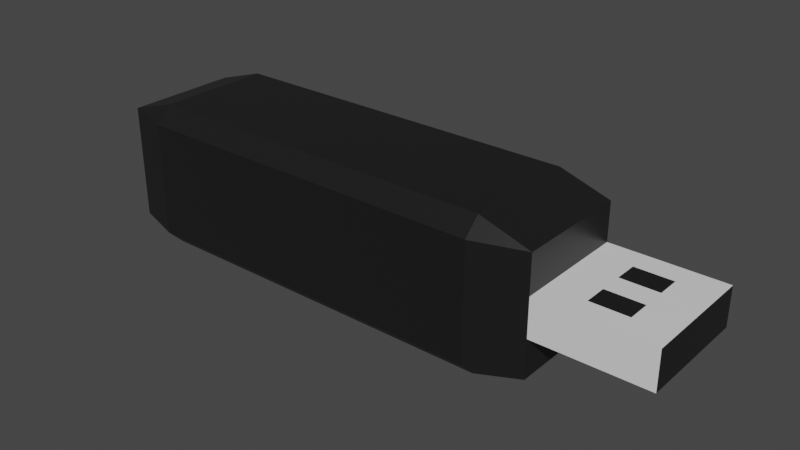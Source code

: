 # Source: USBStick.blend  (saved by Blender 2.81.16; exported with 4.5.12 LTS)
import bpy
from mathutils import Matrix  # noqa: F401  (used for matrix-valued properties, if any)

bpy.ops.wm.read_factory_settings(use_empty=True)
scene = bpy.context.scene
scene.name = 'Scene'

# ---- collections
col_collection = bpy.data.collections.new('Collection'); scene.collection.children.link(col_collection)

# ---- materials (node trees are filled in below, after node groups)
mat_material = bpy.data.materials.new('Material')
mat_material.alpha_threshold = 0.0
mat_material.use_transparent_shadow = False
mat_material.line_color = (0.0, 0.0, 0.0, 1.0)
mat_material_001 = bpy.data.materials.new('Material.001')
mat_material_001.use_transparent_shadow = False

# ---- material node trees
mat_material.use_nodes = True; mat_material.node_tree.nodes.clear()
_N = mat_material.node_tree.nodes; _L = mat_material.node_tree.links
n0 = _N.new('ShaderNodeOutputMaterial'); n0.name = 'Material Output'; n0.location = (300, 300)
n1 = _N.new('ShaderNodeBsdfPrincipled'); n1.name = 'Principled BSDF'; n1.location = (10, 300)
n1.distribution = 'GGX'
n1.subsurface_method = 'BURLEY'
n1.inputs[0].default_value = (0.01072, 0.01072, 0.01072, 1.0)
n1.inputs[2].default_value = 0.4
n1.inputs[3].default_value = 1.45
n1.inputs[27].default_value = (0.0, 0.0, 0.0, 1.0)
n1.inputs[28].default_value = 1.0
_L.new(n1.outputs[0], n0.inputs[0])
n0.is_active_output = True
mat_material_001.use_nodes = True; mat_material_001.node_tree.nodes.clear()
_N = mat_material_001.node_tree.nodes; _L = mat_material_001.node_tree.links
n0 = _N.new('ShaderNodeOutputMaterial'); n0.name = 'Material Output'; n0.location = (300, 300)
n1 = _N.new('ShaderNodeBsdfPrincipled'); n1.name = 'Principled BSDF'; n1.location = (10, 300)
n1.distribution = 'GGX'
n1.subsurface_method = 'BURLEY'
n1.inputs[3].default_value = 1.45
n1.inputs[27].default_value = (0.0, 0.0, 0.0, 1.0)
n1.inputs[28].default_value = 1.0
_L.new(n1.outputs[0], n0.inputs[0])
n0.is_active_output = True

# ---- world
world_world = bpy.data.worlds.new('World'); scene.world = world_world
world_world.use_nodes = True; world_world.node_tree.nodes.clear()
_N = world_world.node_tree.nodes; _L = world_world.node_tree.links
n0 = _N.new('ShaderNodeOutputWorld'); n0.name = 'World Output'; n0.location = (300, 300)
n1 = _N.new('ShaderNodeBackground'); n1.name = 'Background'; n1.location = (10, 300)
n1.inputs[0].default_value = (0.05088, 0.05088, 0.05088, 1.0)
_L.new(n1.outputs[0], n0.inputs[0])
n0.is_active_output = True
world_world.color = (0.05088, 0.05088, 0.05088)
world_world.use_sun_shadow = False
world_world.sun_shadow_jitter_overblur = 0.0

# ---- meshes
me_cube = bpy.data.meshes.new('Cube')
me_cube.from_pydata([(0.7828, 1.0, 0.7828), (0.7828, 0.7828, 1.0), (1.0, 0.7828, 0.7828), (0.7828, 0.7828, -1.0), (0.7828, 1.0, -0.7828), (1.0, 0.7828, -0.7828), (1.0, -0.7828, 0.7828), (0.7828, -0.7828, 1.0), (0.7828, -1.0, 0.7828), (1.0, -0.7828, -0.7828), (0.7828, -1.0, -0.7828), (0.7828, -0.7828, -1.0), (-0.7828, 1.0, 0.7828), (-1.0, 0.7828, 0.7828), (-0.7828, 0.7828, 1.0), (-1.0, 0.7828, -0.7828), (-0.7828, 1.0, -0.7828), (-0.7828, 0.7828, -1.0), (-1.0, -0.7828, 0.7828), (-0.7828, -1.0, 0.7828), (-0.7828, -0.7828, 1.0), (-0.7828, -0.7828, -1.0), (-0.7828, -1.0, -0.7828), (-1.0, -0.7828, -0.7828), (1.0, 0.7828, 0.2609), (1.0, 0.7828, -0.2609), (0.7828, 1.0, -0.2609), (0.7828, 1.0, 0.2609), (-0.7828, -1.0, -0.2609), (-0.7828, -1.0, 0.2609), (-1.0, -0.7828, 0.2609), (-1.0, -0.7828, -0.2609), (0.7828, -1.0, 0.2609), (0.7828, -1.0, -0.2609), (1.0, -0.7828, -0.2609), (1.0, -0.7828, 0.2609), (-0.7828, 1.0, 0.2609), (-0.7828, 1.0, -0.2609), (-1.0, 0.7828, -0.2609), (-1.0, 0.7828, 0.2609), (1.481, 0.7828, 0.2609), (1.481, 0.7828, -0.2609), (1.481, -0.7828, -0.2609), (1.481, -0.7828, 0.2609), (1.16, 0.7828, 0.2609), (1.321, 0.7828, 0.2609), (1.321, 0.7828, -0.2609), (1.16, 0.7828, -0.2609), (1.321, -0.7828, -0.2609), (1.16, -0.7828, -0.2609), (1.321, -0.7828, 0.2609), (1.16, -0.7828, 0.2609), (-0.7828, 0.4697, -1.0), (-0.7828, 0.1566, -1.0), (-0.7828, -0.1566, -1.0), (-0.7828, -0.4697, -1.0), (-1.0, -0.4697, -0.7828), (-1.0, -0.1566, -0.7828), (-1.0, 0.1566, -0.7828), (-1.0, 0.4697, -0.7828), (0.7828, 0.4697, 1.0), (0.7828, 0.1566, 1.0), (0.7828, -0.1566, 1.0), (0.7828, -0.4697, 1.0), (1.0, -0.4697, 0.7828), (1.0, -0.1566, 0.7828), (1.0, 0.1566, 0.7828), (1.0, 0.4697, 0.7828), (-0.7828, -0.4697, 1.0), (-0.7828, -0.1566, 1.0), (-0.7828, 0.1566, 1.0), (-0.7828, 0.4697, 1.0), (-1.0, 0.4697, 0.7828), (-1.0, 0.1566, 0.7828), (-1.0, -0.1566, 0.7828), (-1.0, -0.4697, 0.7828), (0.7828, -0.4697, -1.0), (0.7828, -0.1566, -1.0), (0.7828, 0.1566, -1.0), (0.7828, 0.4697, -1.0), (1.0, 0.4697, -0.7828), (1.0, 0.1566, -0.7828), (1.0, -0.1566, -0.7828), (1.0, -0.4697, -0.7828), (1.0, 0.4697, -0.2609), (1.0, 0.1566, -0.2609), (1.0, -0.1566, -0.2609), (1.0, -0.4697, -0.2609), (1.0, 0.4697, 0.2609), (1.0, 0.1566, 0.2609), (1.0, -0.1566, 0.2609), (1.0, -0.4697, 0.2609), (-1.0, -0.4697, -0.2609), (-1.0, -0.1566, -0.2609), (-1.0, 0.1566, -0.2609), (-1.0, 0.4697, -0.2609), (-1.0, -0.4697, 0.2609), (-1.0, -0.1566, 0.2609), (-1.0, 0.1566, 0.2609), (-1.0, 0.4697, 0.2609), (1.481, 0.4697, -0.2609), (1.481, 0.1566, -0.2609), (1.481, -0.1566, -0.2609), (1.481, -0.4697, -0.2609), (1.481, 0.4697, 0.2609), (1.481, 0.1566, 0.2609), (1.481, -0.1566, 0.2609), (1.481, -0.4697, 0.2609), (1.16, -0.4697, 0.2609), (1.16, -0.1566, 0.2609), (1.16, 0.1566, 0.2609), (1.16, 0.4697, 0.2609), (1.321, -0.4697, 0.2609), (1.321, -0.1566, 0.2609), (1.321, 0.1566, 0.2609), (1.321, 0.4697, 0.2609), (1.16, 0.4697, -0.2609), (1.16, 0.1566, -0.2609), (1.16, -0.1566, -0.2609), (1.16, -0.4697, -0.2609), (1.321, 0.4697, -0.2609), (1.321, 0.1566, -0.2609), (1.321, -0.1566, -0.2609), (1.321, -0.4697, -0.2609)], [], [(55, 76, 11, 21), (99, 72, 13, 39), (32, 8, 19, 29), (63, 68, 20, 7), (91, 64, 6, 35), (0, 1, 2), (3, 4, 5), (6, 7, 8), (9, 10, 11), (12, 13, 14), (15, 16, 17), (18, 19, 20), (21, 22, 23), (55, 21, 23, 56), (3, 17, 16, 4), (25, 5, 4, 26), (29, 19, 18, 30), (33, 10, 9, 34), (37, 16, 15, 38), (7, 20, 19, 8), (63, 7, 6, 64), (21, 11, 10, 22), (71, 14, 13, 72), (14, 1, 0, 12), (79, 3, 5, 80), (36, 12, 0, 27), (16, 37, 26, 4), (37, 36, 27, 26), (12, 36, 39, 13), (36, 37, 38, 39), (8, 32, 35, 6), (32, 33, 34, 35), (22, 28, 31, 23), (28, 29, 30, 31), (2, 24, 27, 0), (24, 25, 26, 27), (83, 87, 34, 9), (46, 45, 40, 41), (10, 33, 28, 22), (33, 32, 29, 28), (59, 95, 38, 15), (95, 99, 39, 38), (103, 107, 43, 42), (120, 46, 41, 100), (50, 48, 42, 43), (112, 50, 43, 107), (91, 35, 51, 108), (108, 51, 50, 112), (35, 34, 49, 51), (51, 49, 48, 50), (84, 25, 47, 116), (116, 47, 46, 120), (25, 24, 44, 47), (47, 44, 45, 46), (49, 119, 123, 48), (119, 118, 122, 123), (118, 117, 121, 122), (117, 116, 120, 121), (34, 87, 119, 49), (87, 86, 118, 119), (86, 85, 117, 118), (85, 84, 116, 117), (44, 111, 115, 45), (111, 110, 114, 115), (110, 109, 113, 114), (109, 108, 112, 113), (24, 88, 111, 44), (88, 89, 110, 111), (89, 90, 109, 110), (90, 91, 108, 109), (45, 115, 104, 40), (115, 114, 105, 104), (114, 113, 106, 105), (113, 112, 107, 106), (48, 123, 103, 42), (123, 122, 102, 103), (122, 121, 101, 102), (121, 120, 100, 101), (41, 40, 104, 100), (100, 104, 105, 101), (101, 105, 106, 102), (102, 106, 107, 103), (31, 30, 96, 92), (92, 96, 97, 93), (93, 97, 98, 94), (94, 98, 99, 95), (23, 31, 92, 56), (56, 92, 93, 57), (57, 93, 94, 58), (58, 94, 95, 59), (5, 25, 84, 80), (80, 84, 85, 81), (81, 85, 86, 82), (82, 86, 87, 83), (11, 76, 83, 9), (76, 77, 82, 83), (77, 78, 81, 82), (78, 79, 80, 81), (20, 68, 75, 18), (68, 69, 74, 75), (69, 70, 73, 74), (70, 71, 72, 73), (1, 60, 67, 2), (60, 61, 66, 67), (61, 62, 65, 66), (62, 63, 64, 65), (17, 52, 59, 15), (52, 53, 58, 59), (53, 54, 57, 58), (54, 55, 56, 57), (24, 2, 67, 88), (88, 67, 66, 89), (89, 66, 65, 90), (90, 65, 64, 91), (1, 14, 71, 60), (60, 71, 70, 61), (61, 70, 69, 62), (62, 69, 68, 63), (30, 18, 75, 96), (96, 75, 74, 97), (97, 74, 73, 98), (98, 73, 72, 99), (17, 3, 79, 52), (52, 79, 78, 53), (53, 78, 77, 54), (54, 77, 76, 55)])
me_cube.polygons.foreach_set('material_index', [0, 0, 0, 0, 0, 0, 0, 0, 0, 0, 0, 0, 0, 0, 0, 0, 0, 0, 0, 0, 0, 0, 0, 0, 0, 0, 0, 0, 0, 0, 0, 0, 0, 0, 0, 0, 0, 1, 0, 0, 0, 0, 0, 1, 1, 1, 1, 1, 1, 1, 1, 1, 1, 1, 1, 0, 1, 0, 1, 1, 1, 1, 1, 0, 1, 0, 1, 1, 1, 1, 1, 1, 1, 1, 1, 1, 1, 1, 0, 0, 0, 0, 0, 0, 0, 0, 0, 0, 0, 0, 0, 0, 0, 0, 0, 0, 0, 0, 0, 0, 0, 0, 0, 0, 0, 0, 0, 0, 0, 0, 0, 0, 0, 0, 0, 0, 0, 0, 0, 0, 0, 0, 0, 0, 0, 0])
_uv = me_cube.uv_layers.new(name='UVMap')
_uv.uv.foreach_set('vector', [0.1522, 0.6837, 0.3478, 0.6837, 0.3478, 0.7228, 0.1522, 0.7228, 0.5326, 0.1837, 0.5978, 0.1837, 0.5978, 0.2228, 0.5326, 0.2228, 0.5326, 0.7772, 0.5978, 0.7772, 0.5978, 0.9728, 0.5326, 0.9728, 0.6522, 0.6837, 0.8478, 0.6837, 0.8478, 0.7228, 0.6522, 0.7228, 0.5326, 0.6837, 0.5978, 0.6837, 0.5978, 0.7228, 0.5326, 0.7228, 0.5978, 0.4728, 0.625, 0.4728, 0.5978, 0.5, 0.3478, 0.5272, 0.3478, 0.5, 0.375, 0.5272, 0.5978, 0.7228, 0.625, 0.7228, 0.5978, 0.75, 0.4022, 0.7228, 0.4022, 0.75, 0.375, 0.7228, 0.5978, 0.2772, 0.5978, 0.25, 0.625, 0.2772, 0.4022, 0.2228, 0.4022, 0.25, 0.375, 0.2228, 0.5978, 0.02715, 0.5978, 0.0, 0.625, 0.02715, 0.1522, 0.7228, 0.1522, 0.75, 0.125, 0.7228, 0.1522, 0.6837, 0.1522, 0.7228, 0.125, 0.7228, 0.125, 0.6837, 0.3478, 0.5272, 0.1522, 0.5272, 0.1522, 0.5, 0.3478, 0.5, 0.4674, 0.5272, 0.4022, 0.5272, 0.4022, 0.4728, 0.4674, 0.4728, 0.5326, 0.9728, 0.5978, 0.9728, 0.5978, 1.0, 0.5326, 1.0, 0.4674, 0.7772, 0.4022, 0.7772, 0.4022, 0.7228, 0.4674, 0.7228, 0.4674, 0.2772, 0.4022, 0.2772, 0.4022, 0.2228, 0.4674, 0.2228, 0.6522, 0.7228, 0.8478, 0.7228, 0.8478, 0.75, 0.6522, 0.75, 0.6522, 0.6837, 0.6522, 0.7228, 0.5978, 0.7228, 0.5978, 0.6837, 0.1522, 0.7228, 0.3478, 0.7228, 0.3478, 0.75, 0.1522, 0.75, 0.8478, 0.5663, 0.8478, 0.5272, 0.875, 0.5272, 0.875, 0.5663, 0.8478, 0.5272, 0.6522, 0.5272, 0.6522, 0.5, 0.8478, 0.5, 0.3478, 0.5663, 0.3478, 0.5272, 0.4022, 0.5272, 0.4022, 0.5663, 0.5326, 0.2772, 0.5978, 0.2772, 0.5978, 0.4728, 0.5326, 0.4728, 0.4022, 0.2772, 0.4674, 0.2772, 0.4674, 0.4728, 0.4022, 0.4728, 0.4674, 0.2772, 0.5326, 0.2772, 0.5326, 0.4728, 0.4674, 0.4728, 0.5978, 0.2772, 0.5326, 0.2772, 0.5326, 0.2228, 0.5978, 0.2228, 0.5326, 0.2772, 0.4674, 0.2772, 0.4674, 0.2228, 0.5326, 0.2228, 0.5978, 0.7772, 0.5326, 0.7772, 0.5326, 0.7228, 0.5978, 0.7228, 0.5326, 0.7772, 0.4674, 0.7772, 0.4674, 0.7228, 0.5326, 0.7228, 0.4022, 0.9728, 0.4674, 0.9728, 0.4674, 1.0, 0.4022, 1.0, 0.4674, 0.9728, 0.5326, 0.9728, 0.5326, 1.0, 0.4674, 1.0, 0.5978, 0.5272, 0.5326, 0.5272, 0.5326, 0.4728, 0.5978, 0.4728, 0.5326, 0.5272, 0.4674, 0.5272, 0.4674, 0.4728, 0.5326, 0.4728, 0.4022, 0.6837, 0.4674, 0.6837, 0.4674, 0.7228, 0.4022, 0.7228, 0.4674, 0.5272, 0.5326, 0.5272, 0.5326, 0.5272, 0.4674, 0.5272, 0.4022, 0.7772, 0.4674, 0.7772, 0.4674, 0.9728, 0.4022, 0.9728, 0.4674, 0.7772, 0.5326, 0.7772, 0.5326, 0.9728, 0.4674, 0.9728, 0.4022, 0.1837, 0.4674, 0.1837, 0.4674, 0.2228, 0.4022, 0.2228, 0.4674, 0.1837, 0.5326, 0.1837, 0.5326, 0.2228, 0.4674, 0.2228, 0.4674, 0.6837, 0.5326, 0.6837, 0.5326, 0.7228, 0.4674, 0.7228, 0.4674, 0.5663, 0.4674, 0.5272, 0.4674, 0.5272, 0.4674, 0.5663, 0.5326, 0.7228, 0.4674, 0.7228, 0.4674, 0.7228, 0.5326, 0.7228, 0.5326, 0.6837, 0.5326, 0.7228, 0.5326, 0.7228, 0.5326, 0.6837, 0.5326, 0.6837, 0.5326, 0.7228, 0.5326, 0.7228, 0.5326, 0.6837, 0.5326, 0.6837, 0.5326, 0.7228, 0.5326, 0.7228, 0.5326, 0.6837, 0.5326, 0.7228, 0.4674, 0.7228, 0.4674, 0.7228, 0.5326, 0.7228, 0.5326, 0.7228, 0.4674, 0.7228, 0.4674, 0.7228, 0.5326, 0.7228, 0.4674, 0.5663, 0.4674, 0.5272, 0.4674, 0.5272, 0.4674, 0.5663, 0.4674, 0.5663, 0.4674, 0.5272, 0.4674, 0.5272, 0.4674, 0.5663, 0.4674, 0.5272, 0.5326, 0.5272, 0.5326, 0.5272, 0.4674, 0.5272, 0.4674, 0.5272, 0.5326, 0.5272, 0.5326, 0.5272, 0.4674, 0.5272, 0.4674, 0.7228, 0.4674, 0.6837, 0.4674, 0.6837, 0.4674, 0.7228, 0.4674, 0.6837, 0.4674, 0.6446, 0.4674, 0.6446, 0.4674, 0.6837, 0.4674, 0.6446, 0.4674, 0.6054, 0.4674, 0.6054, 0.4674, 0.6446, 0.4674, 0.6054, 0.4674, 0.5663, 0.4674, 0.5663, 0.4674, 0.6054, 0.4674, 0.7228, 0.4674, 0.6837, 0.4674, 0.6837, 0.4674, 0.7228, 0.4674, 0.6837, 0.4674, 0.6446, 0.4674, 0.6446, 0.4674, 0.6837, 0.4674, 0.6446, 0.4674, 0.6054, 0.4674, 0.6054, 0.4674, 0.6446, 0.4674, 0.6054, 0.4674, 0.5663, 0.4674, 0.5663, 0.4674, 0.6054, 0.5326, 0.5272, 0.5326, 0.5663, 0.5326, 0.5663, 0.5326, 0.5272, 0.5326, 0.5663, 0.5326, 0.6054, 0.5326, 0.6054, 0.5326, 0.5663, 0.5326, 0.6054, 0.5326, 0.6446, 0.5326, 0.6446, 0.5326, 0.6054, 0.5326, 0.6446, 0.5326, 0.6837, 0.5326, 0.6837, 0.5326, 0.6446, 0.5326, 0.5272, 0.5326, 0.5663, 0.5326, 0.5663, 0.5326, 0.5272, 0.5326, 0.5663, 0.5326, 0.6054, 0.5326, 0.6054, 0.5326, 0.5663, 0.5326, 0.6054, 0.5326, 0.6446, 0.5326, 0.6446, 0.5326, 0.6054, 0.5326, 0.6446, 0.5326, 0.6837, 0.5326, 0.6837, 0.5326, 0.6446, 0.5326, 0.5272, 0.5326, 0.5663, 0.5326, 0.5663, 0.5326, 0.5272, 0.5326, 0.5663, 0.5326, 0.6054, 0.5326, 0.6054, 0.5326, 0.5663, 0.5326, 0.6054, 0.5326, 0.6446, 0.5326, 0.6446, 0.5326, 0.6054, 0.5326, 0.6446, 0.5326, 0.6837, 0.5326, 0.6837, 0.5326, 0.6446, 0.4674, 0.7228, 0.4674, 0.6837, 0.4674, 0.6837, 0.4674, 0.7228, 0.4674, 0.6837, 0.4674, 0.6446, 0.4674, 0.6446, 0.4674, 0.6837, 0.4674, 0.6446, 0.4674, 0.6054, 0.4674, 0.6054, 0.4674, 0.6446, 0.4674, 0.6054, 0.4674, 0.5663, 0.4674, 0.5663, 0.4674, 0.6054, 0.4674, 0.5272, 0.5326, 0.5272, 0.5326, 0.5663, 0.4674, 0.5663, 0.4674, 0.5663, 0.5326, 0.5663, 0.5326, 0.6054, 0.4674, 0.6054, 0.4674, 0.6054, 0.5326, 0.6054, 0.5326, 0.6446, 0.4674, 0.6446, 0.4674, 0.6446, 0.5326, 0.6446, 0.5326, 0.6837, 0.4674, 0.6837, 0.4674, 0.02715, 0.5326, 0.02715, 0.5326, 0.06629, 0.4674, 0.06629, 0.4674, 0.06629, 0.5326, 0.06629, 0.5326, 0.1054, 0.4674, 0.1054, 0.4674, 0.1054, 0.5326, 0.1054, 0.5326, 0.1446, 0.4674, 0.1446, 0.4674, 0.1446, 0.5326, 0.1446, 0.5326, 0.1837, 0.4674, 0.1837, 0.4022, 0.02715, 0.4674, 0.02715, 0.4674, 0.06629, 0.4022, 0.06629, 0.4022, 0.06629, 0.4674, 0.06629, 0.4674, 0.1054, 0.4022, 0.1054, 0.4022, 0.1054, 0.4674, 0.1054, 0.4674, 0.1446, 0.4022, 0.1446, 0.4022, 0.1446, 0.4674, 0.1446, 0.4674, 0.1837, 0.4022, 0.1837, 0.4022, 0.5272, 0.4674, 0.5272, 0.4674, 0.5663, 0.4022, 0.5663, 0.4022, 0.5663, 0.4674, 0.5663, 0.4674, 0.6054, 0.4022, 0.6054, 0.4022, 0.6054, 0.4674, 0.6054, 0.4674, 0.6446, 0.4022, 0.6446, 0.4022, 0.6446, 0.4674, 0.6446, 0.4674, 0.6837, 0.4022, 0.6837, 0.3478, 0.7228, 0.3478, 0.6837, 0.4022, 0.6837, 0.4022, 0.7228, 0.3478, 0.6837, 0.3478, 0.6446, 0.4022, 0.6446, 0.4022, 0.6837, 0.3478, 0.6446, 0.3478, 0.6054, 0.4022, 0.6054, 0.4022, 0.6446, 0.3478, 0.6054, 0.3478, 0.5663, 0.4022, 0.5663, 0.4022, 0.6054, 0.8478, 0.7228, 0.8478, 0.6837, 0.875, 0.6837, 0.875, 0.7228, 0.8478, 0.6837, 0.8478, 0.6446, 0.875, 0.6446, 0.875, 0.6837, 0.8478, 0.6446, 0.8478, 0.6054, 0.875, 0.6054, 0.875, 0.6446, 0.8478, 0.6054, 0.8478, 0.5663, 0.875, 0.5663, 0.875, 0.6054, 0.6522, 0.5272, 0.6522, 0.5663, 0.5978, 0.5663, 0.5978, 0.5272, 0.6522, 0.5663, 0.6522, 0.6054, 0.5978, 0.6054, 0.5978, 0.5663, 0.6522, 0.6054, 0.6522, 0.6446, 0.5978, 0.6446, 0.5978, 0.6054, 0.6522, 0.6446, 0.6522, 0.6837, 0.5978, 0.6837, 0.5978, 0.6446, 0.1522, 0.5272, 0.1522, 0.5663, 0.125, 0.5663, 0.125, 0.5272, 0.1522, 0.5663, 0.1522, 0.6054, 0.125, 0.6054, 0.125, 0.5663, 0.1522, 0.6054, 0.1522, 0.6446, 0.125, 0.6446, 0.125, 0.6054, 0.1522, 0.6446, 0.1522, 0.6837, 0.125, 0.6837, 0.125, 0.6446, 0.5326, 0.5272, 0.5978, 0.5272, 0.5978, 0.5663, 0.5326, 0.5663, 0.5326, 0.5663, 0.5978, 0.5663, 0.5978, 0.6054, 0.5326, 0.6054, 0.5326, 0.6054, 0.5978, 0.6054, 0.5978, 0.6446, 0.5326, 0.6446, 0.5326, 0.6446, 0.5978, 0.6446, 0.5978, 0.6837, 0.5326, 0.6837, 0.6522, 0.5272, 0.8478, 0.5272, 0.8478, 0.5663, 0.6522, 0.5663, 0.6522, 0.5663, 0.8478, 0.5663, 0.8478, 0.6054, 0.6522, 0.6054, 0.6522, 0.6054, 0.8478, 0.6054, 0.8478, 0.6446, 0.6522, 0.6446, 0.6522, 0.6446, 0.8478, 0.6446, 0.8478, 0.6837, 0.6522, 0.6837, 0.5326, 0.02715, 0.5978, 0.02715, 0.5978, 0.06629, 0.5326, 0.06629, 0.5326, 0.06629, 0.5978, 0.06629, 0.5978, 0.1054, 0.5326, 0.1054, 0.5326, 0.1054, 0.5978, 0.1054, 0.5978, 0.1446, 0.5326, 0.1446, 0.5326, 0.1446, 0.5978, 0.1446, 0.5978, 0.1837, 0.5326, 0.1837, 0.1522, 0.5272, 0.3478, 0.5272, 0.3478, 0.5663, 0.1522, 0.5663, 0.1522, 0.5663, 0.3478, 0.5663, 0.3478, 0.6054, 0.1522, 0.6054, 0.1522, 0.6054, 0.3478, 0.6054, 0.3478, 0.6446, 0.1522, 0.6446, 0.1522, 0.6446, 0.3478, 0.6446, 0.3478, 0.6837, 0.1522, 0.6837])
me_cube.materials.append(mat_material)
me_cube.materials.append(mat_material_001)
me_cube.use_remesh_preserve_volume = False
me_cube.use_remesh_preserve_attributes = False
me_cube.use_mirror_vertex_groups = False
me_cube.update()

# ---- objects
ob_cube = bpy.data.objects.new('Cube', me_cube)

# ---- transforms, parenting, visibility, modifiers, constraints
ob_cube.location = (0.0, 0.0, 0.0)
ob_cube.scale = (0.5851, 0.1854, 0.1854)
ob_cube.lock_rotations_4d = False
ob_cube.empty_display_type = 'ARROWS'
ob_cube.lineart.crease_threshold = 0.0

# ---- collection membership
col_collection.objects.link(ob_cube)

# ---- scene / render settings (as saved in the file)
scene.frame_start = 1; scene.frame_end = 250; scene.frame_set(1)
scene.render.engine = 'BLENDER_EEVEE_NEXT'
scene.cycles.use_denoising = False
scene.cycles.samples = 128
scene.cycles.sampling_pattern = 'TABULATED_SOBOL'
scene.cycles.use_adaptive_sampling = False
scene.cycles.use_light_tree = False
scene.view_settings.view_transform = 'Filmic'
bpy.context.view_layer.update()

# ---- added for rendering (the .blend has no active camera and no usable light): camera, sun
cam_auto = bpy.data.cameras.new('AutoCamera')
cam_auto.lens = 50.0
cam_auto.sensor_width = 36.0
cam_auto.clip_end = 1000.0
ob_auto_camera = bpy.data.objects.new('AutoCamera', cam_auto)
scene.collection.objects.link(ob_auto_camera)
ob_auto_camera.location = (1.56892, -1.71373, 1.14249)
ob_auto_camera.rotation_euler = (1.09748, -7.21219e-08, 0.694738)
scene.camera = ob_auto_camera
light_auto_sun = bpy.data.lights.new('AutoSun', 'SUN')
light_auto_sun.energy = 3.0
light_auto_sun.angle = 0.0523599
ob_auto_sun = bpy.data.objects.new('AutoSun', light_auto_sun)
scene.collection.objects.link(ob_auto_sun)
ob_auto_sun.rotation_euler = (0.872665, 0.174533, 0.523599)
bpy.context.view_layer.update()
